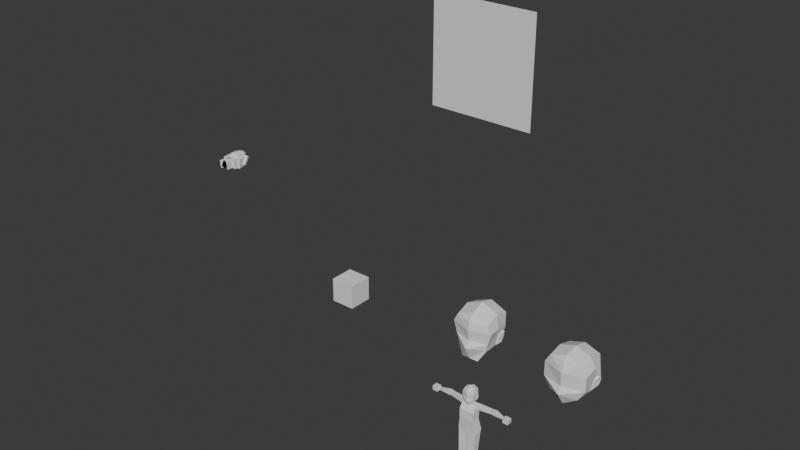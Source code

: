 # Source: template_psx_charter.blend  (saved by Blender 4.2.66; exported with 4.5.12 LTS)
import bpy
from mathutils import Matrix  # noqa: F401  (used for matrix-valued properties, if any)

bpy.ops.wm.read_factory_settings(use_empty=True)
scene = bpy.context.scene
scene.name = 'Scene'

# ---- collections
col_collection = bpy.data.collections.new('Collection'); scene.collection.children.link(col_collection)

# ---- world
world_world = bpy.data.worlds.new('World'); scene.world = world_world
world_world.use_nodes = True; world_world.node_tree.nodes.clear()
_N = world_world.node_tree.nodes; _L = world_world.node_tree.links
n0 = _N.new('ShaderNodeOutputWorld'); n0.name = 'World Output'; n0.location = (300, 300)
n1 = _N.new('ShaderNodeBackground'); n1.name = 'Background'; n1.location = (10, 300)
n1.inputs[0].default_value = (0.05088, 0.05088, 0.05088, 1.0)
_L.new(n1.outputs[0], n0.inputs[0])
n0.is_active_output = True
world_world.color = (0.05088, 0.05088, 0.05088)
world_world.sun_shadow_jitter_overblur = 0.0

# ---- meshes
me_cube = bpy.data.meshes.new('Cube')
me_cube.from_pydata([(0.0, -0.1059, -0.206), (0.0, -0.01286, 0.1165), (0.0, 0.09077, -0.206), (0.0, 0.09885, 0.1214), (0.1544, -0.1059, -0.206), (0.1544, -0.01286, 0.1165), (0.1544, 0.09077, -0.206), (0.1544, 0.09885, 0.1214), (0.0, -0.1068, -0.006252), (0.0, 0.09885, -0.0079), (0.1544, 0.09885, -0.0079), (0.1544, -0.1068, -0.006252)], [], [(9, 3, 7, 10), (10, 7, 5, 11), (11, 5, 1, 8), (2, 6, 4, 0), (7, 3, 1, 5), (4, 11, 8, 0), (6, 10, 11, 4), (2, 9, 10, 6)])
_uv = me_cube.uv_layers.new(name='UVMap')
_uv.uv.foreach_set('vector', [0.8383, 0.1856, 0.8383, 0.1301, 0.9045, 0.1301, 0.9045, 0.1856, 0.3216, 0.8745, 0.3168, 0.9298, 0.254, 0.9222, 0.2184, 0.8663, 0.9045, 0.0005459, 0.9045, 0.06685, 0.8383, 0.06685, 0.8383, 0.0005459, 0.5704, 0.5696, 0.6367, 0.5696, 0.6367, 0.6617, 0.5704, 0.6617, 0.9045, 0.1301, 0.8383, 0.1301, 0.8383, 0.06685, 0.9045, 0.06685, 0.6367, 0.6617, 0.6367, 0.7477, 0.5704, 0.7477, 0.5704, 0.6617, 0.3103, 0.7882, 0.3216, 0.8745, 0.2184, 0.8663, 0.2184, 0.7802, 0.5704, 0.5696, 0.5704, 0.4825, 0.6367, 0.4825, 0.6367, 0.5696])
me_cube.update()
me_cube_001 = bpy.data.meshes.new('Cube.001')
me_cube_001.from_pydata([(0.0, -0.1009, 0.1958), (0.0, 0.08827, 0.1958), (0.15, -0.1009, 0.1958), (0.15, 0.08827, 0.1958), (0.0, -0.07602, -0.03164), (0.0, 0.122, -0.0338), (0.1886, 0.122, -0.0338), (0.1886, -0.07602, -0.03164)], [], [(5, 1, 3, 6), (6, 3, 2, 7), (7, 2, 0, 4), (3, 1, 0, 2), (7, 4, 5, 6)])
_uv = me_cube_001.uv_layers.new(name='UVMap')
_uv.uv.foreach_set('vector', [0.8654, 0.883, 0.7863, 0.866, 0.7973, 0.8148, 0.8793, 0.8187, 0.8793, 0.8187, 0.7973, 0.8148, 0.7903, 0.7428, 0.8719, 0.75, 0.8719, 0.75, 0.7903, 0.7428, 0.7863, 0.6906, 0.8668, 0.6844, 0.4637, 0.9045, 0.516, 0.9045, 0.516, 0.9768, 0.4637, 0.9768, 0.5704, 0.9081, 0.6363, 0.9081, 0.6363, 0.9772, 0.5704, 0.9772])
me_cube_001.update()
me_cube_002 = bpy.data.meshes.new('Cube.002')
me_cube_002.from_pydata([(0.0, -0.06749, -0.1835), (0.0, 0.1428, -0.1835), (0.2006, -0.06749, -0.08624), (0.2006, 0.1195, -0.08624), (0.0, -0.07602, -0.03164), (0.0, 0.122, -0.0338), (0.1886, 0.122, -0.0338), (0.1886, -0.07602, -0.03164)], [], [(1, 3, 2, 0), (2, 7, 4, 0), (3, 6, 7, 2), (1, 5, 6, 3), (7, 6, 5, 4)])
_uv = me_cube_002.uv_layers.new(name='UVMap')
_uv.uv.foreach_set('vector', [0.7239, 0.7045, 0.7172, 0.7961, 0.6406, 0.7984, 0.6378, 0.7071, 0.6604, 0.9821, 0.6378, 0.9772, 0.6378, 0.8999, 0.7001, 0.8998, 0.7172, 0.7961, 0.7188, 0.8181, 0.6378, 0.8214, 0.6406, 0.7984, 0.7863, 0.8841, 0.8482, 0.8844, 0.8482, 0.9617, 0.8267, 0.9666, 0.6378, 0.8214, 0.7188, 0.8181, 0.722, 0.8953, 0.641, 0.8987])
me_cube_002.update()
me_cube_003 = bpy.data.meshes.new('Cube.003')
me_cube_003.from_pydata([(0.25, 0.25, 0.25), (0.25, 0.25, -0.25), (0.25, -0.25, 0.25), (0.25, -0.25, -0.25), (0.0, 0.25, 0.25), (0.0, 0.25, -0.25), (0.0, -0.25, 0.25), (0.0, -0.25, -0.25)], [], [(0, 4, 6, 2), (5, 1, 3, 7), (3, 2, 6, 7), (1, 0, 2, 3), (5, 4, 0, 1), (7, 6, 4, 5)])
_uv = me_cube_003.uv_layers.new(name='UVMap')
_uv.uv.foreach_set('vector', [0.375, 0.0, 0.625, 0.0, 0.625, 0.25, 0.375, 0.25, 0.375, 0.25, 0.625, 0.25, 0.625, 0.5, 0.375, 0.5, 0.375, 0.5, 0.625, 0.5, 0.625, 0.75, 0.375, 0.75, 0.375, 0.75, 0.625, 0.75, 0.625, 1.0, 0.375, 1.0, 0.125, 0.5, 0.375, 0.5, 0.375, 0.75, 0.125, 0.75, 0.625, 0.5, 0.875, 0.5, 0.875, 0.75, 0.625, 0.75])
me_cube_003.update()
me_plane_001 = bpy.data.meshes.new('Plane.001')
me_plane_001.from_pydata([(5.96e-08, 0.0, -1.0), (1.0, 0.0, -1.0), (5.96e-08, 0.0, 1.0), (1.0, 0.0, 1.0)], [], [(0, 1, 3, 2)])
_uv = me_plane_001.uv_layers.new(name='UVMap')
_uv.uv.foreach_set('vector', [0.0, 0.0, 1.0, 0.0, 1.0, 1.0, 0.0, 1.0])
me_plane_001.update()
me_plane_005 = bpy.data.meshes.new('Plane.005')
me_plane_005.from_pydata([(0.0, -0.01608, -0.3385), (0.0, -0.06834, 0.5558), (0.3145, 8.757e-09, 0.553), (0.0, -0.1994, -0.05644), (0.2846, 1.155e-08, -0.1582), (0.4227, 0.0, 0.06947), (0.0, -0.1166, 0.06947), (0.4227, 0.0, 0.3673), (0.0, -0.1453, 0.3673), (0.0, 0.002263, 0.6589), (0.3145, 0.2894, 0.6078), (0.3537, 0.2894, -0.09886), (0.4227, 0.2894, 0.422), (0.0, 0.2916, 0.7136), (0.0, 0.2894, -0.1534), (0.3145, 0.6055, 0.5165), (0.3767, 0.6055, 0.009175), (0.0, 0.6077, 0.6224), (0.0, 0.6055, -0.04586), (0.0, 0.7589, 0.2226), (0.09132, 0.7589, 0.4108), (0.09856, 0.7589, 0.306), (0.0, 0.7596, 0.423), (0.3577, 0.3131, -0.0732), (0.3695, 0.4624, -0.01558), (0.3868, 0.5057, 0.1062), (0.3945, 0.4389, 0.1782), (0.3849, 0.342, 0.1259), (0.3709, 0.3128, -0.07495), (0.4207, 0.4621, -0.01732), (0.438, 0.5053, 0.1045), (0.4457, 0.4385, 0.1765), (0.398, 0.3416, 0.1241)], [], [(8, 7, 2, 1), (0, 4, 3), (3, 4, 5, 6), (6, 5, 7, 8), (1, 2, 9), (2, 7, 12, 10), (5, 4, 11), (4, 0, 14, 11), (9, 2, 10, 13), (7, 5, 11, 12), (10, 12, 16, 15), (12, 11, 23, 27, 26, 25, 16), (11, 14, 18, 16), (13, 10, 15, 17), (15, 16, 21, 20), (16, 18, 19, 21), (17, 15, 20, 22), (20, 21, 19, 22), (29, 30, 31, 32, 28), (16, 25, 24, 23, 11), (27, 23, 28, 32), (25, 26, 31, 30), (23, 24, 29, 28), (26, 27, 32, 31), (24, 25, 30, 29)])
_uv = me_plane_005.uv_layers.new(name='UVMap')
_uv.uv.foreach_set('vector', [0.0001935, 0.4204, 0.2511, 0.441, 0.185, 0.5425, 0.003823, 0.5351, 0.09689, 0.0001936, 0.2016, 0.1381, 0.0001936, 0.1702, 0.0001936, 0.1702, 0.2016, 0.1381, 0.2653, 0.2739, 0.01921, 0.253, 0.01921, 0.253, 0.2653, 0.2739, 0.2511, 0.441, 0.0001935, 0.4204, 0.003823, 0.5351, 0.185, 0.5425, 0.008915, 0.6053, 0.4988, 0.01129, 0.6211, 0.006555, 0.5994, 0.1685, 0.4802, 0.1768, 0.79, 0.0001936, 0.942, 0.0001936, 0.8926, 0.1662, 0.311, 0.03881, 0.4798, 0.0001935, 0.4783, 0.1947, 0.277, 0.2063, 0.4932, 0.5123, 0.6801, 0.5146, 0.6672, 0.68, 0.4802, 0.6777, 0.6211, 0.006555, 0.79, 0.0001936, 0.8926, 0.1662, 0.5994, 0.1685, 0.4802, 0.1768, 0.5994, 0.1685, 0.8305, 0.3463, 0.5407, 0.3529, 0.5994, 0.1685, 0.8926, 0.1662, 0.8779, 0.1798, 0.7644, 0.1969, 0.7345, 0.2514, 0.7752, 0.2892, 0.8305, 0.3463, 0.277, 0.2063, 0.4783, 0.1947, 0.4798, 0.3828, 0.2657, 0.3946, 0.4802, 0.6777, 0.6672, 0.68, 0.6801, 0.8649, 0.4932, 0.8626, 0.5407, 0.3529, 0.8305, 0.3463, 0.6479, 0.5119, 0.5884, 0.5107, 0.2657, 0.3946, 0.4798, 0.3828, 0.4675, 0.5566, 0.4059, 0.5954, 0.4932, 0.8626, 0.6801, 0.8649, 0.5778, 0.9928, 0.5264, 0.9998, 0.3656, 0.7018, 0.3615, 0.6428, 0.4171, 0.5958, 0.4171, 0.7087, 0.3473, 0.6433, 0.3611, 0.7154, 0.3191, 0.7516, 0.2657, 0.7101, 0.2657, 0.5958, 0.8305, 0.3463, 0.7752, 0.2892, 0.8448, 0.2647, 0.8779, 0.1798, 0.8926, 0.1662, 0.6824, 0.8478, 0.6813, 0.7335, 0.6888, 0.7334, 0.6899, 0.8478, 0.683, 0.5697, 0.6827, 0.5142, 0.7115, 0.5123, 0.7119, 0.5678, 0.6813, 0.7335, 0.6805, 0.6431, 0.7093, 0.6412, 0.6888, 0.7334, 0.683, 0.9101, 0.6824, 0.8478, 0.6899, 0.8478, 0.7119, 0.9117, 0.6805, 0.6431, 0.683, 0.5697, 0.7119, 0.5678, 0.7093, 0.6412])
me_plane_005.update()
me_plane_002 = bpy.data.meshes.new('Plane.002')
me_plane_002.from_pydata([(0.0, -0.05106, -0.3362), (0.1758, -0.05106, -0.3362), (0.0, -0.1458, 0.3095), (0.4231, 0.0, 0.3095), (0.2928, 0.0, -0.1378), (0.0, -0.1091, 0.4799), (0.3362, -3.413e-08, 0.4799), (0.0, -5.344e-08, 0.6237), (0.3126, 0.0, -0.06971), (0.0, -0.2039, -0.05617), (0.3555, 0.0, 0.07733), (0.0, -0.1052, 0.07733), (0.0, 0.2797, -0.1815), (0.1758, 0.2797, -0.1815), (0.03807, 0.7628, 0.2943), (0.3027, 0.4419, -0.1082), (0.3362, 0.2843, 0.5844), (0.0, 0.2843, 0.7281), (0.3893, 0.2843, 0.2979), (0.0, 0.5718, -0.07896), (0.1758, 0.5718, -0.07896), (0.0, 0.7628, 0.2943), (0.3362, 0.5764, 0.5012), (0.0, 0.5764, 0.6449), (0.3316, 0.5764, 0.1713), (0.05364, 0.7632, 0.3194), (0.05411, 0.7632, 0.3524), (0.0, 0.7632, 0.3667), (0.3217, 0.4164, -0.04991), (0.3543, 0.348, 0.1337), (0.3116, 0.3072, -0.07627), (0.3192, 0.4851, 0.02539), (0.346, 0.4615, 0.1706), (0.3716, 0.4189, -0.05825), (0.3748, 0.3505, 0.1253), (0.3322, 0.3097, -0.0846), (0.3691, 0.4876, 0.01705), (0.3959, 0.464, 0.1623)], [], [(11, 10, 3, 2), (2, 3, 6, 5), (5, 6, 7), (4, 8, 9, 0, 1), (9, 8, 10, 11), (10, 8, 15, 28, 30, 29, 18), (7, 6, 16, 17), (1, 0, 12, 13), (8, 4, 15), (3, 10, 18), (6, 3, 18, 16), (4, 1, 13, 15), (18, 29, 32, 31, 28, 15, 24), (15, 13, 20, 24), (13, 12, 19, 20), (17, 16, 22, 23), (16, 18, 24, 22), (24, 20, 14, 25), (20, 19, 21, 14), (23, 22, 26, 27), (22, 24, 25, 26), (26, 25, 14, 21, 27), (34, 35, 33), (29, 30, 35, 34), (31, 32, 37, 36), (33, 36, 37, 34), (32, 29, 34, 37), (28, 31, 36, 33), (30, 28, 33, 35)])
_uv = me_plane_002.uv_layers.new(name='UVMap')
_uv.uv.foreach_set('vector', [0.4775, 0.3054, 0.7202, 0.3246, 0.7509, 0.4804, 0.4577, 0.459, 0.4577, 0.459, 0.7509, 0.4804, 0.6888, 0.5897, 0.4572, 0.5735, 0.4572, 0.5735, 0.6888, 0.5897, 0.4711, 0.6912, 0.6968, 0.1795, 0.7009, 0.2259, 0.4572, 0.1983, 0.5253, 0.0001776, 0.6344, 0.03768, 0.4572, 0.1983, 0.7009, 0.2259, 0.7202, 0.3246, 0.4775, 0.3054, 0.026, 0.4143, 0.03001, 0.3107, 0.3089, 0.3006, 0.295, 0.3352, 0.2294, 0.3169, 0.2568, 0.4512, 0.2183, 0.5624, 0.04095, 0.9602, 0.04197, 0.7082, 0.2345, 0.7464, 0.2506, 0.9827, 0.0001776, 0.108, 0.04109, 0.0001777, 0.269, 0.08608, 0.2291, 0.1946, 0.03001, 0.3107, 0.03305, 0.2609, 0.3089, 0.3006, 0.02729, 0.5793, 0.026, 0.4143, 0.2183, 0.5624, 0.04197, 0.7082, 0.02729, 0.5793, 0.2183, 0.5624, 0.2345, 0.7464, 0.03305, 0.2609, 0.0001776, 0.108, 0.2291, 0.1946, 0.3089, 0.3006, 0.2183, 0.5624, 0.2568, 0.4512, 0.3319, 0.4703, 0.3406, 0.3765, 0.295, 0.3352, 0.3089, 0.3006, 0.4092, 0.4651, 0.3089, 0.3006, 0.2291, 0.1946, 0.4163, 0.2642, 0.4092, 0.4651, 0.2291, 0.1946, 0.269, 0.08608, 0.4568, 0.1575, 0.4163, 0.2642, 0.2506, 0.9827, 0.2345, 0.7464, 0.4218, 0.6879, 0.4568, 0.9373, 0.2345, 0.7464, 0.2183, 0.5624, 0.4092, 0.4651, 0.4218, 0.6879, 0.9998, 0.3469, 0.9056, 0.5217, 0.7767, 0.2665, 0.7855, 0.25, 0.9056, 0.5217, 0.7891, 0.539, 0.7519, 0.2681, 0.7767, 0.2665, 0.7824, 0.0001776, 0.9998, 0.1227, 0.7861, 0.2292, 0.7512, 0.2192, 0.9998, 0.1227, 0.9998, 0.3469, 0.7855, 0.25, 0.7861, 0.2292, 0.7861, 0.2292, 0.7855, 0.25, 0.7767, 0.2665, 0.7519, 0.2681, 0.7512, 0.2192, 0.4572, 0.8347, 0.4572, 0.6915, 0.527, 0.7267, 0.8013, 0.5393, 0.7875, 0.6819, 0.7728, 0.6828, 0.7866, 0.5403, 0.7961, 0.8218, 0.8013, 0.9199, 0.7681, 0.922, 0.7629, 0.8239, 0.527, 0.7267, 0.5605, 0.7847, 0.525, 0.8763, 0.4572, 0.8347, 0.8013, 0.9199, 0.8008, 0.9984, 0.7862, 0.9994, 0.7681, 0.922, 0.7844, 0.7559, 0.7961, 0.8218, 0.7629, 0.8239, 0.7512, 0.758, 0.7875, 0.6819, 0.7844, 0.7559, 0.7512, 0.758, 0.7728, 0.6828])
me_plane_002.update()
me_cube_004 = bpy.data.meshes.new('Cube.004')
me_cube_004.from_pydata([(-0.08, -0.2468, -0.04352), (-0.08, -0.2329, 0.05187), (-0.08, 0.06023, -0.04352), (-0.08, 0.06023, 0.05187), (0.08, -0.2468, -0.04352), (0.08, -0.2329, 0.05187), (0.08, 0.06023, -0.04352), (0.08, 0.06023, 0.05187), (-0.048, -0.04909, 0.1076), (-0.048, 0.06023, 0.1076), (0.048, -0.04909, 0.1076), (0.048, 0.06023, 0.1076)], [], [(0, 1, 3, 2), (2, 3, 7, 6), (6, 7, 5, 4), (4, 5, 1, 0), (2, 6, 4, 0), (3, 1, 8, 9), (11, 9, 8, 10), (1, 5, 10, 8), (7, 3, 9, 11), (5, 7, 11, 10)])
_uv = me_cube_004.uv_layers.new(name='UVMap')
_uv.uv.foreach_set('vector', [0.9523, 0.9777, 0.9093, 0.9714, 0.9093, 0.8392, 0.9523, 0.8392, 0.4626, 0.9766, 0.4196, 0.9766, 0.4196, 0.9045, 0.4626, 0.9045, 0.9056, 0.0005459, 0.9486, 0.0005459, 0.9486, 0.1327, 0.9056, 0.139, 0.9209, 0.8144, 0.9209, 0.771, 0.993, 0.771, 0.993, 0.8144, 0.08602, 0.8297, 0.1582, 0.8297, 0.1582, 0.9681, 0.08602, 0.9681, 0.9093, 0.8392, 0.9093, 0.9714, 0.8804, 0.8885, 0.8804, 0.8392, 0.5604, 0.9537, 0.5171, 0.9537, 0.5171, 0.9045, 0.5604, 0.9045, 0.993, 0.771, 0.9209, 0.771, 0.9353, 0.6844, 0.9786, 0.6844, 0.4196, 0.9045, 0.4196, 0.9766, 0.3945, 0.9622, 0.3945, 0.9189, 0.9486, 0.1327, 0.9486, 0.0005459, 0.9776, 0.0005459, 0.9776, 0.04983])
me_cube_004.update()
me_cube_005 = bpy.data.meshes.new('Cube.005')
me_cube_005.from_pydata([(-0.06, -0.06, -0.1939), (-0.075, -0.075, 0.25), (-0.06, 0.06, -0.1939), (-0.075, 0.075, 0.25), (0.06, -0.06, -0.1939), (0.075, -0.075, 0.25), (0.06, 0.06, -0.1939), (0.075, 0.075, 0.25), (-0.075, -0.075, 0.1066), (-0.075, 0.1118, 0.1066), (0.075, 0.1118, 0.1066), (0.075, -0.075, 0.1066)], [], [(8, 1, 3, 9), (9, 3, 7, 10), (10, 7, 5, 11), (11, 5, 1, 8), (2, 6, 4, 0), (7, 3, 1, 5), (4, 11, 8, 0), (6, 10, 11, 4), (2, 9, 10, 6), (0, 8, 9, 2)])
_uv = me_cube_005.uv_layers.new(name='UVMap')
_uv.uv.foreach_set('vector', [0.1704, 0.7638, 0.1704, 0.8286, 0.1026, 0.8286, 0.08602, 0.7638, 0.7852, 0.6203, 0.7852, 0.6872, 0.7174, 0.6872, 0.7174, 0.6203, 0.08493, 0.7638, 0.06832, 0.8286, 0.0005459, 0.8286, 0.0005459, 0.7638, 0.8541, 0.6185, 0.8541, 0.6833, 0.7863, 0.6833, 0.7863, 0.6185, 0.2173, 0.9851, 0.1631, 0.9851, 0.1631, 0.9308, 0.2173, 0.9308, 0.3559, 0.9986, 0.2881, 0.9986, 0.2881, 0.9308, 0.3559, 0.9308, 0.8473, 0.4825, 0.8541, 0.6185, 0.7863, 0.6185, 0.7931, 0.4825, 0.06155, 0.6278, 0.08493, 0.7638, 0.0005459, 0.7638, 0.007324, 0.6278, 0.7784, 0.4825, 0.7852, 0.6203, 0.7174, 0.6203, 0.7242, 0.4825, 0.1636, 0.6278, 0.1704, 0.7638, 0.08602, 0.7638, 0.1094, 0.6278])
me_cube_005.update()
me_cube_006 = bpy.data.meshes.new('Cube.006')
me_cube_006.from_pydata([(-0.075, -0.075, -0.1548), (-0.075, -0.05875, 0.2291), (-0.075, 0.075, -0.1548), (-0.075, 0.1386, 0.2291), (0.075, -0.075, -0.1548), (0.09784, -0.05875, 0.3176), (0.075, 0.075, -0.1548), (0.09784, 0.1121, 0.3176)], [], [(0, 1, 3, 2), (2, 3, 7, 6), (6, 7, 5, 4), (4, 5, 1, 0), (2, 6, 4, 0), (7, 3, 1, 5)])
_uv = me_cube_006.uv_layers.new(name='UVMap')
_uv.uv.foreach_set('vector', [0.8383, 0.3662, 0.8383, 0.1905, 0.9285, 0.1866, 0.9069, 0.3633, 0.7063, 0.4825, 0.7163, 0.6602, 0.6378, 0.7034, 0.6378, 0.4864, 0.3651, 0.5618, 0.3746, 0.7785, 0.2965, 0.7758, 0.2965, 0.5594, 0.2954, 0.5627, 0.2954, 0.7792, 0.2184, 0.735, 0.2269, 0.5594, 0.287, 0.9308, 0.287, 0.9995, 0.2184, 0.9995, 0.2184, 0.9308, 0.8089, 0.3979, 0.8977, 0.3858, 0.8977, 0.476, 0.8089, 0.476])
me_cube_006.update()
me_cube_007 = bpy.data.meshes.new('Cube.007')
me_cube_007.from_pydata([(-0.25, -0.05, -0.04209), (-0.25, -0.05, 0.04209), (-0.25, 0.05, -0.04209), (-0.25, 0.05, 0.04209), (0.07695, -0.001643, -0.03367), (0.07695, -0.001643, 0.03367), (0.07695, 0.08045, -0.03367), (0.07695, 0.08045, 0.03367)], [], [(0, 1, 3, 2), (2, 3, 7, 6), (6, 7, 5, 4), (4, 5, 1, 0), (2, 6, 4, 0), (7, 3, 1, 5)])
_uv = me_cube_007.uv_layers.new(name='UVMap')
_uv.uv.foreach_set('vector', [0.9345, 0.5314, 0.974, 0.5314, 0.974, 0.5783, 0.9345, 0.5783, 0.8804, 0.6844, 0.9198, 0.6844, 0.9158, 0.8381, 0.8843, 0.8381, 0.8552, 0.6428, 0.8867, 0.6428, 0.8867, 0.6813, 0.8552, 0.6813, 0.1754, 0.6278, 0.207, 0.6278, 0.2109, 0.7826, 0.1715, 0.7826, 0.6171, 0.7532, 0.6171, 0.907, 0.5788, 0.9034, 0.5704, 0.7488, 0.7386, 0.8465, 0.7386, 0.6926, 0.7852, 0.6883, 0.7768, 0.8429])
me_cube_007.update()
me_cube_008 = bpy.data.meshes.new('Cube.008')
me_cube_008.from_pydata([(0.0003604, -0.02111, -0.01337), (0.0003604, -0.02111, 0.02525), (-0.002266, 0.02636, -0.01337), (-0.002266, 0.02636, 0.02525), (-0.2627, -0.001643, -0.03367), (-0.2627, -0.001643, 0.03367), (-0.2627, 0.08045, -0.03367), (-0.2627, 0.08045, 0.03367), (-0.198, 0.09101, -0.03788), (-0.198, 0.09101, 0.03788), (-0.1989, -0.007194, -0.03788), (-0.1989, -0.007194, 0.03788)], [], [(0, 2, 3, 1), (8, 6, 7, 9), (6, 4, 5, 7), (10, 0, 1, 11), (8, 10, 4, 6), (9, 11, 1, 3), (7, 5, 11, 9), (2, 0, 10, 8), (4, 10, 11, 5), (2, 8, 9, 3)])
_uv = me_cube_008.uv_layers.new(name='UVMap')
_uv.uv.foreach_set('vector', [0.6361, 0.7709, 0.6361, 0.7488, 0.6182, 0.7488, 0.6182, 0.7709, 0.2066, 0.8141, 0.2047, 0.7837, 0.1734, 0.7837, 0.1715, 0.8141, 0.8878, 0.6428, 0.8878, 0.6809, 0.919, 0.6809, 0.919, 0.6428, 0.9296, 0.2163, 0.9409, 0.3089, 0.9588, 0.3089, 0.9647, 0.2163, 0.3292, 0.8092, 0.3746, 0.812, 0.3741, 0.7823, 0.3362, 0.7796, 0.784, 0.8772, 0.7386, 0.8799, 0.7386, 0.9727, 0.7604, 0.97, 0.777, 0.8476, 0.7391, 0.8502, 0.7386, 0.8799, 0.784, 0.8772, 0.3528, 0.9025, 0.3746, 0.9053, 0.3746, 0.812, 0.3292, 0.8092, 0.9315, 0.1866, 0.9296, 0.2163, 0.9647, 0.2163, 0.9627, 0.1866, 0.1953, 0.9096, 0.2066, 0.8141, 0.1715, 0.8141, 0.1773, 0.9096])
me_cube_008.update()
me_cube_009 = bpy.data.meshes.new('Cube.009')
me_cube_009.from_pydata([(-0.001858, -0.02287, -0.0119), (-0.001858, -0.02287, 0.02287), (-0.001858, 0.02287, -0.0119), (-0.001858, 0.02287, 0.02287), (0.03121, -0.05728, -0.05859), (0.03121, -0.05728, 0.03721), (0.03121, 0.05728, -0.05859), (0.03121, 0.05728, 0.03721), (0.1477, -0.05728, -0.05859), (0.1477, -0.05728, 0.03721), (0.1477, 0.05728, -0.05859), (0.1477, 0.05728, 0.03721)], [], [(0, 1, 3, 2), (2, 3, 7, 6), (7, 5, 9, 11), (4, 5, 1, 0), (2, 6, 4, 0), (7, 3, 1, 5), (10, 11, 9, 8), (6, 7, 11, 10), (5, 4, 8, 9), (4, 6, 10, 8)])
_uv = me_cube_009.uv_layers.new(name='UVMap')
_uv.uv.foreach_set('vector', [0.3757, 0.5594, 0.3918, 0.5594, 0.3918, 0.5805, 0.3757, 0.5805, 0.9456, 0.4787, 0.9296, 0.4787, 0.9296, 0.4571, 0.9605, 0.4571, 0.9662, 0.6057, 0.9345, 0.6057, 0.9345, 0.5794, 0.9662, 0.5794, 0.9655, 0.5041, 0.9345, 0.5041, 0.9345, 0.4825, 0.9506, 0.4825, 0.7276, 0.8998, 0.7328, 0.9254, 0.7012, 0.9254, 0.7065, 0.8998, 0.9662, 0.6057, 0.9609, 0.6265, 0.9398, 0.6265, 0.9345, 0.6057, 0.9056, 0.1401, 0.9366, 0.1401, 0.9366, 0.1717, 0.9056, 0.1717, 0.9605, 0.4571, 0.9296, 0.4571, 0.9296, 0.4308, 0.9605, 0.4308, 0.9345, 0.5041, 0.9655, 0.5041, 0.9655, 0.5304, 0.9345, 0.5304, 0.7012, 0.9254, 0.7328, 0.9254, 0.7328, 0.9517, 0.7012, 0.9517])
me_cube_009.update()
me_plane_003 = bpy.data.meshes.new('Plane.003')
me_plane_003.from_pydata([(0.0, -0.01608, -0.5008), (0.0, -0.06834, 0.6618), (0.3145, 2.98e-08, 0.6582), (0.0, -0.1994, -0.1341), (0.2846, 2.98e-08, -0.2663), (0.4227, 2.98e-08, 0.0296), (0.0, -0.1166, 0.0296), (0.4227, 2.98e-08, 0.4167), (0.0, -0.1453, 0.4167), (0.0, 0.002263, 0.7958), (0.3145, 0.2894, 0.7294), (0.3537, 0.2894, -0.1892), (0.4227, 0.2894, 0.4879), (0.0, 0.2916, 0.867), (0.0, 0.2894, -0.2601), (0.3145, 0.6055, 0.6108), (0.3767, 0.6055, -0.04878), (0.0, 0.6077, 0.7484), (0.0, 0.6055, -0.1203), (0.0, 0.7589, 0.2286), (0.09132, 0.7589, 0.4734), (0.09856, 0.7589, 0.3371), (0.0, 0.7596, 0.4892), (0.3577, 0.3131, -0.1559), (0.3695, 0.4624, -0.08097), (0.3868, 0.5057, 0.07737), (0.3945, 0.4389, 0.171), (0.3849, 0.342, 0.1029), (0.3709, 0.3128, -0.1581), (0.4207, 0.4621, -0.08323), (0.438, 0.5053, 0.0751), (0.4457, 0.4385, 0.1687), (0.398, 0.3416, 0.1006)], [], [(8, 7, 2, 1), (0, 4, 3), (3, 4, 5, 6), (6, 5, 7, 8), (1, 2, 9), (2, 7, 12, 10), (5, 4, 11), (4, 0, 14, 11), (9, 2, 10, 13), (7, 5, 11, 12), (10, 12, 16, 15), (12, 11, 23, 27, 26, 25, 16), (11, 14, 18, 16), (13, 10, 15, 17), (15, 16, 21, 20), (16, 18, 19, 21), (17, 15, 20, 22), (20, 21, 19, 22), (29, 30, 31, 32, 28), (16, 25, 24, 23, 11), (27, 23, 28, 32), (25, 26, 31, 30), (23, 24, 29, 28), (26, 27, 32, 31), (24, 25, 30, 29)])
_uv = me_plane_003.uv_layers.new(name='UVMap')
_uv.uv.foreach_set('vector', [0.0005459, 0.4393, 0.2055, 0.4525, 0.1513, 0.5614, 0.003509, 0.5573, 0.0612, 0.0005458, 0.1655, 0.1343, 0.0005459, 0.1789, 0.0005459, 0.1789, 0.1655, 0.1343, 0.2173, 0.2751, 0.01633, 0.2616, 0.01633, 0.2616, 0.2173, 0.2751, 0.2055, 0.4525, 0.0005459, 0.4393, 0.003509, 0.5573, 0.1513, 0.5614, 0.007774, 0.6267, 0.395, 0.4535, 0.3945, 0.331, 0.5262, 0.3612, 0.5298, 0.4814, 0.3945, 0.1523, 0.3988, 0.0005459, 0.5327, 0.05042, 0.3759, 0.4955, 0.2184, 0.5583, 0.2295, 0.38, 0.3934, 0.3553, 0.5521, 0.9034, 0.3945, 0.8996, 0.4117, 0.7638, 0.5694, 0.7675, 0.3945, 0.331, 0.3945, 0.1523, 0.5327, 0.05042, 0.5262, 0.3612, 0.5298, 0.4814, 0.5262, 0.3612, 0.6777, 0.1198, 0.6753, 0.4251, 0.5262, 0.3612, 0.5327, 0.05042, 0.5433, 0.06625, 0.5541, 0.1867, 0.5978, 0.2194, 0.6298, 0.177, 0.6777, 0.1198, 0.3934, 0.3553, 0.2295, 0.38, 0.2184, 0.2216, 0.3927, 0.1961, 0.5694, 0.7675, 0.4117, 0.7638, 0.3945, 0.6096, 0.5521, 0.6134, 0.6753, 0.4251, 0.6777, 0.1198, 0.8078, 0.3099, 0.8051, 0.3727, 0.3927, 0.1961, 0.2184, 0.2216, 0.2231, 0.04649, 0.2723, 0.0005459, 0.5521, 0.6134, 0.3945, 0.6096, 0.4664, 0.4901, 0.5083, 0.4825, 0.9329, 0.4225, 0.9296, 0.3599, 0.9749, 0.31, 0.9749, 0.4297, 0.9221, 0.5265, 0.9335, 0.6015, 0.8991, 0.6417, 0.8552, 0.6028, 0.8552, 0.4825, 0.6777, 0.1198, 0.6298, 0.177, 0.6117, 0.103, 0.5433, 0.06625, 0.5327, 0.05042, 0.8357, 0.05695, 0.829, 0.177, 0.8229, 0.1771, 0.8296, 0.05702, 0.8344, 0.3297, 0.8372, 0.3826, 0.8137, 0.3847, 0.8109, 0.3318, 0.829, 0.177, 0.8323, 0.2539, 0.8089, 0.256, 0.8229, 0.1771, 0.8372, 0.002368, 0.8357, 0.05695, 0.8296, 0.05702, 0.8137, 0.0005459, 0.8323, 0.2539, 0.8344, 0.3297, 0.8109, 0.3318, 0.8089, 0.256])
me_plane_003.update()
me_cube_010 = bpy.data.meshes.new('Cube.010')
me_cube_010.from_pydata([(0.04, 0.04, 0.0864), (0.04, 0.04, -0.03799), (0.04, -0.04, 0.0864), (0.04, -0.04, -0.08116), (-0.04, 0.04, 0.0864), (-0.04, 0.04, -0.03799), (-0.04, -0.04, 0.0864), (-0.04, -0.04, -0.08116)], [], [(0, 2, 3, 1), (2, 6, 7, 3), (6, 4, 5, 7), (4, 0, 1, 5), (1, 3, 7, 5), (2, 0, 4, 6)])
_uv = me_cube_010.uv_layers.new(name='UVMap')
_uv.uv.foreach_set('vector', [0.08149, 0.8671, 0.08149, 0.8297, 0.0005459, 0.8297, 0.0005459, 0.8671, 0.08149, 0.9796, 0.08149, 0.9421, 0.0005459, 0.9421, 0.0005459, 0.9796, 0.08149, 0.9421, 0.08149, 0.9046, 0.0005459, 0.9046, 0.0005459, 0.9421, 0.08149, 0.9046, 0.08149, 0.8671, 0.0005459, 0.8671, 0.0005459, 0.9046, 0.0005459, 0.8671, 0.0005459, 0.9796, 0.0005459, 0.9421, 0.0005459, 0.9046, 0.08149, 0.9796, 0.08149, 0.8671, 0.08149, 0.9046, 0.08149, 0.9421])
me_cube_010.update()
arm_metarig = bpy.data.armatures.new('metarig')  # bones are not reproduced

# ---- objects
ob_object = bpy.data.objects.new('Object', arm_metarig)
ob_empty = bpy.data.objects.new('Empty', None)
ob_empty_001 = bpy.data.objects.new('Empty.001', None)
ob_empty_002 = bpy.data.objects.new('Empty.002', None)
ob_empty_003 = bpy.data.objects.new('Empty.003', None)
ob_cube = bpy.data.objects.new('Cube', me_cube)
ob_cube_002 = bpy.data.objects.new('Cube.002', me_cube_001)
ob_cube_003 = bpy.data.objects.new('Cube.003', me_cube_002)
ob_cube_004 = bpy.data.objects.new('Cube.004', me_cube_003)
ob_empty_004 = bpy.data.objects.new('Empty.004', None)
ob_empty_005 = bpy.data.objects.new('Empty.005', None)
ob_plane = bpy.data.objects.new('Plane', me_plane_001)
ob_head_1 = bpy.data.objects.new('head_1', me_plane_005)
ob_empty_006 = bpy.data.objects.new('Empty.006', None)
ob_empty_007 = bpy.data.objects.new('Empty.007', None)
ob_head_2 = bpy.data.objects.new('head_2', me_plane_002)
ob_cube_001 = bpy.data.objects.new('Cube.001', me_cube_004)
ob_cube_005 = bpy.data.objects.new('Cube.005', me_cube_004)
ob_cube_006 = bpy.data.objects.new('Cube.006', me_cube_005)
ob_cube_007 = bpy.data.objects.new('Cube.007', me_cube_006)
ob_cube_008 = bpy.data.objects.new('Cube.008', me_cube_005)
ob_cube_009 = bpy.data.objects.new('Cube.009', me_cube_006)
ob_cube_010 = bpy.data.objects.new('Cube.010', me_cube_007)
ob_cube_011 = bpy.data.objects.new('Cube.011', me_cube_008)
ob_cube_012 = bpy.data.objects.new('Cube.012', me_cube_009)
ob_cube_013 = bpy.data.objects.new('Cube.013', me_cube_007)
ob_cube_014 = bpy.data.objects.new('Cube.014', me_cube_008)
ob_cube_015 = bpy.data.objects.new('Cube.015', me_cube_009)
ob_head_1_001 = bpy.data.objects.new('head_1.001', me_plane_003)
ob_cube_016 = bpy.data.objects.new('Cube.016', me_cube_010)
ob_cube_017 = bpy.data.objects.new('Cube.017', me_cube)
ob_cube_018 = bpy.data.objects.new('Cube.018', me_cube_001)
ob_cube_019 = bpy.data.objects.new('Cube.019', me_cube_002)
ob_cube_020 = bpy.data.objects.new('Cube.020', me_cube_004)
ob_cube_021 = bpy.data.objects.new('Cube.021', me_cube_004)
ob_cube_022 = bpy.data.objects.new('Cube.022', me_cube_005)
ob_cube_023 = bpy.data.objects.new('Cube.023', me_cube_006)
ob_cube_024 = bpy.data.objects.new('Cube.024', me_cube_005)
ob_cube_025 = bpy.data.objects.new('Cube.025', me_cube_006)
ob_cube_026 = bpy.data.objects.new('Cube.026', me_cube_007)
ob_cube_027 = bpy.data.objects.new('Cube.027', me_cube_008)
ob_cube_028 = bpy.data.objects.new('Cube.028', me_cube_009)
ob_cube_029 = bpy.data.objects.new('Cube.029', me_cube_007)
ob_cube_030 = bpy.data.objects.new('Cube.030', me_cube_008)
ob_cube_031 = bpy.data.objects.new('Cube.031', me_cube_009)
ob_head_1_002 = bpy.data.objects.new('head_1.002', me_plane_003)
ob_cube_032 = bpy.data.objects.new('Cube.032', me_cube_010)

# ---- transforms, parenting, visibility, modifiers, constraints
ob_object.location = (0.0, 0.0, 0.0)
ob_object.show_in_front = True
ob_empty.location = (0.577, 2.0, 0.9829)
ob_empty.rotation_euler = (1.571, -0.0, -0.0)
ob_empty.scale = (0.4868, 0.4868, 0.4868)
ob_empty.empty_display_type = 'IMAGE'
ob_empty.empty_display_size = 5.0
ob_empty_001.location = (-4.0, -1.944, 1.131)
ob_empty_001.rotation_euler = (1.571, -0.0, 1.571)
ob_empty_001.scale = (-1.0, 1.0, 1.0)
ob_empty_001.empty_display_type = 'IMAGE'
ob_empty_001.empty_display_size = 5.0
ob_empty_002.location = (-5.0, 0.04266, 0.9829)
ob_empty_002.rotation_euler = (1.571, -0.0, 1.571)
ob_empty_002.scale = (0.4868, 0.4868, 0.4868)
ob_empty_002.empty_display_type = 'IMAGE'
ob_empty_002.empty_display_size = 5.0
ob_empty_003.location = (1.239, -0.6019, 0.0)
ob_empty_003.rotation_euler = (0.0, -0.0, 1.571)
ob_empty_003.scale = (-0.45, 0.45, 0.45)
ob_empty_003.empty_display_type = 'IMAGE'
ob_empty_003.empty_display_size = 5.0
ob_cube.parent = ob_object
ob_cube.matrix_parent_inverse = Matrix(((1.0, -0.0, 0.0, -0.0), (-0.0, 0.03408, 0.9994, -1.615), (0.0, -0.9994, 0.03408, -0.04366), (0.0, 0.0, -0.0, 1.0)))
ob_cube.location = (-1.655e-14, 0.0, 1.495)
ob_cube.rotation_euler = (-1.192e-07, 2.295e-07, -2.47e-07)
_m = ob_cube.modifiers.new('Mirror', 'MIRROR')
_m.use_clip = True
ob_cube_002.parent = ob_object
ob_cube_002.matrix_parent_inverse = Matrix(((1.0, 0.0, 0.0, -0.0), (0.0, -0.07547, 0.9971, -1.289), (0.0, -0.9971, -0.07547, 0.09797), (-0.0, 0.0, -0.0, 1.0)))
ob_cube_002.location = (0.0, 0.0, 1.1)
_m = ob_cube_002.modifiers.new('Mirror', 'MIRROR')
_m.use_clip = True
ob_cube_003.parent = ob_object
ob_cube_003.matrix_parent_inverse = Matrix(((1.0, 0.0, 0.0, -0.0), (0.0, -0.5286, 0.8488, -0.9), (0.0, -0.8488, -0.5286, 0.5807), (-0.0, 0.0, -0.0, 1.0)))
ob_cube_003.location = (0.0, 0.0, 1.1)
_m = ob_cube_003.modifiers.new('Mirror', 'MIRROR')
_m.use_clip = True
ob_cube_004.location = (3.0, 0.0, -2.0)
_m = ob_cube_004.modifiers.new('Mirror', 'MIRROR')
_m.use_clip = True
ob_empty_004.location = (-0.3871, 9.0, 3.933)
ob_empty_004.rotation_euler = (1.571, -0.0, -0.0)
ob_empty_004.scale = (0.4, 0.4, 0.4)
ob_empty_004.empty_display_type = 'IMAGE'
ob_empty_004.empty_display_size = 5.0
ob_empty_005.location = (-7.0, 0.5486, 3.933)
ob_empty_005.rotation_euler = (1.571, -0.0, 1.571)
ob_empty_005.scale = (0.4, 0.4, 0.4)
ob_empty_005.empty_display_type = 'IMAGE'
ob_empty_005.empty_display_size = 5.0
ob_plane.location = (6.0, 0.0, 3.4)
_m = ob_plane.modifiers.new('Mirror', 'MIRROR')
_m.use_clip = True
ob_head_1.location = (8.0, 0.0, -2.1)
_m = ob_head_1.modifiers.new('Mirror', 'MIRROR')
_m.use_clip = True
ob_empty_006.location = (-0.6296, 6.0, 3.5)
ob_empty_006.rotation_euler = (1.571, -0.0, 0.0)
ob_empty_006.scale = (0.5, 0.5, 0.5)
ob_empty_006.empty_display_type = 'IMAGE'
ob_empty_006.empty_display_size = 5.0
ob_empty_007.location = (-6.0, -0.3207, 3.5)
ob_empty_007.rotation_euler = (1.571, -0.0, 1.571)
ob_empty_007.scale = (-0.5, 0.5, 0.5)
ob_empty_007.empty_display_type = 'IMAGE'
ob_empty_007.empty_display_size = 5.0
ob_head_2.location = (6.0, 0.0, -2.0)
_m = ob_head_2.modifiers.new('Mirror', 'MIRROR')
_m.use_clip = True
ob_cube_001.parent = ob_object
ob_cube_001.matrix_parent_inverse = Matrix(((1.0, -0.0, 0.0, -0.098), (0.0, -0.848, -0.53, -0.07035), (-0.0, 0.53, -0.848, 0.06366), (-0.0, 0.0, 0.0, 1.0)))
ob_cube_001.location = (0.1, 0.0, 0.0)
ob_cube_005.parent = ob_object
ob_cube_005.matrix_parent_inverse = Matrix(((1.0, 0.0, 0.0, 0.098), (0.0, -0.848, -0.53, -0.07035), (-0.0, 0.53, -0.848, 0.06366), (-0.0, 0.0, 0.0, 1.0)))
ob_cube_005.location = (-0.1, 0.0, 0.0)
ob_cube_005.scale = (-1.0, 1.0, 1.0)
ob_cube_006.parent = ob_object
ob_cube_006.matrix_parent_inverse = Matrix(((1.0, 4.754e-08, 8.561e-09, -0.098), (3.83e-09, 0.09863, -0.9951, 0.08319), (-4.815e-08, 0.9951, 0.09863, -0.02452), (-0.0, -0.0, -0.0, 1.0)))
ob_cube_006.location = (0.1, 0.0, 0.3)
ob_cube_007.parent = ob_object
ob_cube_007.matrix_parent_inverse = Matrix(((1.0, 4.754e-08, 8.561e-09, -0.098), (1.294e-08, -0.0929, -0.9957, 0.5322), (-4.654e-08, 0.9957, -0.0929, 0.07838), (-0.0, -0.0, 0.0, 1.0)))
ob_cube_007.location = (0.1, 0.0, 0.7)
ob_cube_008.parent = ob_object
ob_cube_008.matrix_parent_inverse = Matrix(((1.0, 4.03e-08, -8.186e-09, 0.098), (-1.212e-08, 0.09863, -0.9951, 0.08319), (-3.929e-08, 0.9951, 0.09863, -0.02452), (-0.0, -0.0, -0.0, 1.0)))
ob_cube_008.location = (-0.1, 0.0, 0.3)
ob_cube_008.scale = (-1.0, 1.0, 1.0)
ob_cube_009.parent = ob_object
ob_cube_009.matrix_parent_inverse = Matrix(((1.0, 4.03e-08, -8.186e-09, 0.098), (-4.407e-09, -0.0929, -0.9957, 0.5322), (-4.088e-08, 0.9957, -0.0929, 0.07838), (-0.0, -0.0, 0.0, 1.0)))
ob_cube_009.location = (-0.1, 0.0, 0.7)
ob_cube_009.scale = (-1.0, 1.0, 1.0)
ob_cube_010.parent = ob_object
ob_cube_010.matrix_parent_inverse = Matrix(((0.02201, 1.96e-05, -0.9998, 1.58), (0.9766, 0.2142, 0.0215, -0.519), (0.2142, -0.9768, 0.004695, -0.02318), (-0.0, -0.0, -0.0, 1.0)))
ob_cube_010.location = (0.3994, 0.04014, 1.591)
ob_cube_011.parent = ob_object
ob_cube_011.matrix_parent_inverse = Matrix(((-0.006022, -0.007993, -0.9999, 1.594), (0.9887, -0.1498, -0.004757, -0.7132), (-0.1497, -0.9887, 0.008805, 0.1449), (0.0, 0.0, -0.0, 1.0)))
ob_cube_011.location = (0.7394, 0.04014, 1.591)
ob_cube_012.parent = ob_object
ob_cube_012.matrix_parent_inverse = Matrix(((-0.2807, 0.01669, -0.9596, 1.731), (0.9548, -0.09642, -0.281, -0.3348), (-0.09722, -0.9952, 0.01114, 0.1029), (0.0, 0.0, -0.0, 1.0)))
ob_cube_012.location = (0.7384, 0.04277, 1.591)
ob_cube_013.parent = ob_object
ob_cube_013.matrix_parent_inverse = Matrix(((0.02201, -1.965e-05, 0.9998, -1.58), (-0.9766, 0.2142, 0.0215, -0.519), (-0.2142, -0.9768, 0.004695, -0.02318), (0.0, -0.0, -0.0, 1.0)))
ob_cube_013.location = (-0.3994, 0.04014, 1.591)
ob_cube_013.scale = (-1.0, 1.0, 1.0)
ob_cube_014.parent = ob_object
ob_cube_014.matrix_parent_inverse = Matrix(((-0.006022, 0.007993, 0.9999, -1.594), (-0.9887, -0.1498, -0.004757, -0.7132), (0.1497, -0.9887, 0.008805, 0.1449), (0.0, 0.0, -0.0, 1.0)))
ob_cube_014.location = (-0.7394, 0.04014, 1.591)
ob_cube_014.scale = (-1.0, 1.0, 1.0)
ob_cube_015.parent = ob_object
ob_cube_015.matrix_parent_inverse = Matrix(((-0.2807, -0.01669, 0.9596, -1.731), (-0.9548, -0.09642, -0.281, -0.3348), (0.09722, -0.9952, 0.01114, 0.1029), (-0.0, 0.0, -0.0, 1.0)))
ob_cube_015.location = (-0.7384, 0.04277, 1.591)
ob_cube_015.scale = (-1.0, 1.0, 1.0)
ob_head_1_001.parent = ob_object
ob_head_1_001.matrix_parent_inverse = Matrix(((1.0, 2.384e-07, 0.0, -1.785e-08), (-1.339e-15, 3.26e-08, 1.0, -1.926), (2.384e-07, -1.0, 0.0, 0.07487), (-0.0, -0.0, -0.0, 1.0)))
ob_head_1_001.location = (0.0, -0.06707, 1.762)
ob_head_1_001.scale = (0.3, 0.3, 0.3)
_m = ob_head_1_001.modifiers.new('Mirror', 'MIRROR')
_m.use_clip = True
ob_cube_016.parent = ob_object
ob_cube_016.matrix_parent_inverse = Matrix(((1.0, 2.384e-07, 3.647e-09, -2.413e-08), (-2.265e-14, -0.01529, 0.9999, -1.721), (2.384e-07, -0.9999, -0.01529, 0.1012), (-0.0, 0.0, -0.0, 1.0)))
ob_cube_016.location = (0.0, 0.04691, 1.647)
ob_cube_017.location = (6.0, 0.0, -3.5)
_m = ob_cube_017.modifiers.new('Mirror', 'MIRROR')
_m.use_clip = True
ob_cube_018.location = (6.0, 0.0, -3.9)
_m = ob_cube_018.modifiers.new('Mirror', 'MIRROR')
_m.use_clip = True
ob_cube_019.location = (6.0, 0.0, -3.9)
_m = ob_cube_019.modifiers.new('Mirror', 'MIRROR')
_m.use_clip = True
ob_cube_020.location = (6.1, 0.0, -5.0)
ob_cube_021.location = (5.9, 0.0, -5.0)
ob_cube_021.scale = (-1.0, 1.0, 1.0)
ob_cube_022.location = (6.1, 0.0, -4.7)
ob_cube_023.location = (6.1, 0.0, -4.3)
ob_cube_024.location = (5.9, 0.0, -4.7)
ob_cube_024.scale = (-1.0, 1.0, 1.0)
ob_cube_025.location = (5.9, 0.0, -4.3)
ob_cube_025.scale = (-1.0, 1.0, 1.0)
ob_cube_026.location = (6.399, 0.04014, -3.409)
ob_cube_027.location = (6.739, 0.04014, -3.409)
ob_cube_028.location = (6.738, 0.04277, -3.409)
ob_cube_029.location = (5.601, 0.04014, -3.409)
ob_cube_029.scale = (-1.0, 1.0, 1.0)
ob_cube_030.location = (5.261, 0.04014, -3.409)
ob_cube_030.scale = (-1.0, 1.0, 1.0)
ob_cube_031.location = (5.262, 0.04277, -3.409)
ob_cube_031.scale = (-1.0, 1.0, 1.0)
ob_head_1_002.location = (6.0, -0.06707, -3.238)
ob_head_1_002.scale = (0.3, 0.3, 0.3)
_m = ob_head_1_002.modifiers.new('Mirror', 'MIRROR')
_m.use_clip = True
ob_cube_032.location = (6.0, 0.04691, -3.353)

# ---- collection membership
col_collection.objects.link(ob_object)
col_collection.objects.link(ob_empty)
col_collection.objects.link(ob_empty_001)
col_collection.objects.link(ob_empty_002)
col_collection.objects.link(ob_empty_003)
col_collection.objects.link(ob_cube)
col_collection.objects.link(ob_cube_002)
col_collection.objects.link(ob_cube_003)
col_collection.objects.link(ob_cube_004)
col_collection.objects.link(ob_empty_004)
col_collection.objects.link(ob_empty_005)
col_collection.objects.link(ob_plane)
col_collection.objects.link(ob_head_1)
col_collection.objects.link(ob_empty_006)
col_collection.objects.link(ob_empty_007)
col_collection.objects.link(ob_head_2)
col_collection.objects.link(ob_cube_001)
col_collection.objects.link(ob_cube_005)
col_collection.objects.link(ob_cube_006)
col_collection.objects.link(ob_cube_007)
col_collection.objects.link(ob_cube_008)
col_collection.objects.link(ob_cube_009)
col_collection.objects.link(ob_cube_010)
col_collection.objects.link(ob_cube_011)
col_collection.objects.link(ob_cube_012)
col_collection.objects.link(ob_cube_013)
col_collection.objects.link(ob_cube_014)
col_collection.objects.link(ob_cube_015)
col_collection.objects.link(ob_head_1_001)
col_collection.objects.link(ob_cube_016)
col_collection.objects.link(ob_cube_017)
col_collection.objects.link(ob_cube_018)
col_collection.objects.link(ob_cube_019)
col_collection.objects.link(ob_cube_020)
col_collection.objects.link(ob_cube_021)
col_collection.objects.link(ob_cube_022)
col_collection.objects.link(ob_cube_023)
col_collection.objects.link(ob_cube_024)
col_collection.objects.link(ob_cube_025)
col_collection.objects.link(ob_cube_026)
col_collection.objects.link(ob_cube_027)
col_collection.objects.link(ob_cube_028)
col_collection.objects.link(ob_cube_029)
col_collection.objects.link(ob_cube_030)
col_collection.objects.link(ob_cube_031)
col_collection.objects.link(ob_head_1_002)
col_collection.objects.link(ob_cube_032)

# ---- scene / render settings (as saved in the file)
scene.frame_start = 1; scene.frame_end = 250; scene.frame_set(0)
scene.render.engine = 'BLENDER_EEVEE_NEXT'
scene.render.fps = 30
bpy.context.view_layer.update()

# ---- added for rendering (the .blend has no active camera and no usable light): camera, sun
cam_auto = bpy.data.cameras.new('AutoCamera')
cam_auto.lens = 50.0
cam_auto.sensor_width = 36.0
cam_auto.clip_end = 1000.0
ob_auto_camera = bpy.data.objects.new('AutoCamera', cam_auto)
scene.collection.objects.link(ob_auto_camera)
ob_auto_camera.location = (16.0221, -14.0997, 9.24911)
ob_auto_camera.rotation_euler = (1.09748, -7.21219e-08, 0.694738)
scene.camera = ob_auto_camera
light_auto_sun = bpy.data.lights.new('AutoSun', 'SUN')
light_auto_sun.energy = 3.0
light_auto_sun.angle = 0.0523599
ob_auto_sun = bpy.data.objects.new('AutoSun', light_auto_sun)
scene.collection.objects.link(ob_auto_sun)
ob_auto_sun.rotation_euler = (0.872665, 0.174533, 0.523599)
bpy.context.view_layer.update()
